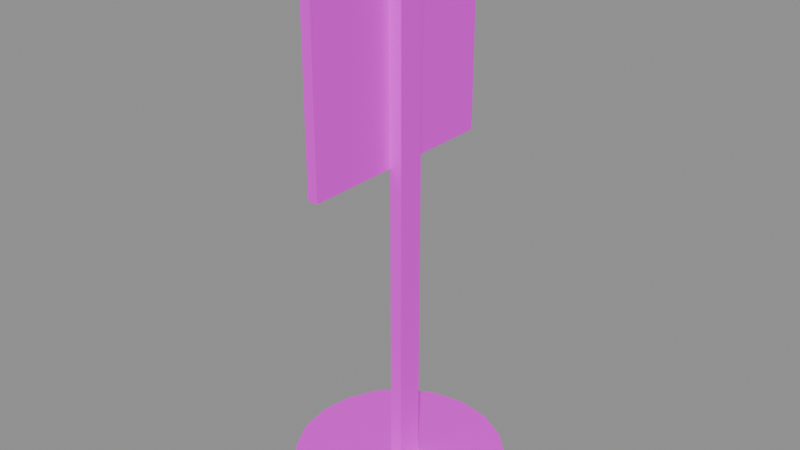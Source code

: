 # Source: SignLeft.blend  (saved by Blender 4.3.32; exported with 4.5.12 LTS)
import bpy
from mathutils import Matrix  # noqa: F401  (used for matrix-valued properties, if any)

bpy.ops.wm.read_factory_settings(use_empty=True)
scene = bpy.context.scene
scene.name = 'TempScene_SignRight'

# ---- images (referenced by path relative to the original .blend; pixels are not part of the script)
import os
ASSET_DIR = os.environ.get("B2B_ASSET_DIR", "")  # directory of the original .blend (textures are referenced by path, not embedded)
HERE = os.path.dirname(os.path.abspath(__file__))  # packed textures are extracted next to this script under _unpacked/

def load_image(name, relpath, width, height, colorspace="sRGB"):
    """Load a texture the original file referenced (path relative to the .blend, or extracted next to this script)."""
    p = next((c for c in (os.path.join(HERE, relpath), os.path.join(ASSET_DIR, relpath)) if relpath and os.path.exists(c)), "")
    if p:
        img = bpy.data.images.load(p, check_existing=True)
        img.name = name
    else:  # same state as the original file: an image datablock whose file is absent (Cycles renders it pink)
        img = bpy.data.images.new(name, width, height)
        img.source = "FILE"
        img.filepath = "//" + (relpath or name)
    img.colorspace_settings.name = colorspace
    return img
img_04_png = load_image('04.png', '04.png', 1024, 1024, 'sRGB')

# ---- materials (node trees are filled in below, after node groups)
mat_material_010 = bpy.data.materials.new('Material.010')

# ---- material node trees
mat_material_010.use_nodes = True; mat_material_010.node_tree.nodes.clear()
_N = mat_material_010.node_tree.nodes; _L = mat_material_010.node_tree.links
n0 = _N.new('ShaderNodeBsdfPrincipled'); n0.name = 'Principled BSDF'; n0.location = (10, 300)
n1 = _N.new('ShaderNodeOutputMaterial'); n1.name = 'Material Output'; n1.location = (300, 300)
n2 = _N.new('ShaderNodeTexImage'); n2.name = 'Image Texture'; n2.location = (-290, 212)
n2.image = img_04_png
_L.new(n0.outputs[0], n1.inputs[0])
_L.new(n2.outputs[0], n0.inputs[0])
n1.is_active_output = True

# ---- meshes
me_plane_007 = bpy.data.meshes.new('Plane.007')
me_plane_007.from_pydata([(0.0, -0.035, 0.11), (-3.06e-09, 0.035, 0.11), (3.06e-09, -0.035, 0.18), (0.0, 0.035, 0.18), (-0.003415, -0.035, 0.11), (-0.003415, 0.035, 0.11), (-0.003415, -0.035, 0.18), (-0.003415, 0.035, 0.18), (-7.463e-09, -0.0045, 1.49e-08), (-7.856e-09, 0.0045, 1.49e-08), (4.054e-10, -0.0045, 0.18), (1.203e-11, 0.0045, 0.18), (0.004157, -0.0045, 1.472e-08), (0.004157, 0.0045, 1.472e-08), (0.004157, -0.0045, 0.18), (0.004157, 0.0045, 0.18), (-0.035, -1.53e-09, 1.53e-09), (-0.03329, -0.01082, 1.455e-09), (-0.02832, -0.02057, 1.238e-09), (-0.02057, -0.02832, 8.993e-10), (-0.01082, -0.03329, 4.728e-10), (-2.195e-09, -0.035, 1.628e-16), (0.01082, -0.03329, -4.728e-10), (0.02057, -0.02832, -8.993e-10), (0.02832, -0.02057, -1.238e-09), (0.03329, -0.01082, -1.455e-09), (0.035, 1.53e-09, -1.53e-09), (0.03329, 0.01082, -1.455e-09), (0.02832, 0.02057, -1.238e-09), (0.02057, 0.02832, -8.993e-10), (0.01082, 0.03329, -4.728e-10), (-5.255e-09, 0.035, 1.628e-16), (-0.01082, 0.03329, 4.728e-10), (-0.02057, 0.02832, 8.993e-10), (-0.02832, 0.02057, 1.238e-09), (-0.03329, 0.01082, 1.455e-09), (-0.035, -1.53e-09, 0.005261), (-0.03329, -0.01082, 0.005261), (-0.02832, -0.02057, 0.005261), (-0.02057, -0.02832, 0.005261), (-0.01082, -0.03329, 0.005261), (-2.195e-09, -0.035, 0.005261), (0.01082, -0.03329, 0.005261), (0.02057, -0.02832, 0.005261), (0.02832, -0.02057, 0.005261), (0.03329, -0.01082, 0.005261), (0.035, 1.53e-09, 0.005261), (0.03329, 0.01082, 0.005261), (0.02832, 0.02057, 0.005261), (0.02057, 0.02832, 0.005261), (0.01082, 0.03329, 0.005261), (-5.255e-09, 0.035, 0.005261), (-0.01082, 0.03329, 0.005261), (-0.02057, 0.02832, 0.005261), (-0.02832, 0.02057, 0.005261), (-0.03329, 0.01082, 0.005261)], [], [(0, 1, 3, 2), (4, 6, 7, 5), (1, 5, 7, 3), (2, 6, 4, 0), (3, 7, 6, 2), (0, 4, 5, 1), (8, 10, 11, 9), (12, 13, 15, 14), (11, 10, 14, 15), (8, 9, 13, 12), (9, 11, 15, 13), (10, 8, 12, 14), (17, 16, 35, 34, 33, 32, 31, 30, 29, 28, 27, 26, 25, 24, 23, 22, 21, 20, 19, 18), (37, 38, 39, 40, 41, 42, 43, 44, 45, 46, 47, 48, 49, 50, 51, 52, 53, 54, 55, 36), (21, 22, 42, 41), (29, 30, 50, 49), (22, 23, 43, 42), (30, 31, 51, 50), (23, 24, 44, 43), (16, 17, 37, 36), (31, 32, 52, 51), (24, 25, 45, 44), (17, 18, 38, 37), (32, 33, 53, 52), (25, 26, 46, 45), (18, 19, 39, 38), (33, 34, 54, 53), (26, 27, 47, 46), (19, 20, 40, 39), (34, 35, 55, 54), (27, 28, 48, 47), (20, 21, 41, 40), (35, 16, 36, 55), (28, 29, 49, 48)])
_uv = me_plane_007.uv_layers.new(name='UVMap')
_uv.uv.foreach_set('vector', [0.01353, 0.99, 0.01353, 0.99, 0.01353, 0.99, 0.01353, 0.99, 0.0, 0.0, 0.0, 1.0, 1.0, 1.0, 1.0, 0.0, 0.01353, 0.99, 0.01353, 0.99, 0.01353, 0.99, 0.01353, 0.99, 0.01353, 0.99, 0.01353, 0.99, 0.01353, 0.99, 0.01353, 0.99, 0.01353, 0.99, 0.01353, 0.99, 0.01353, 0.99, 0.01353, 0.99, 0.01353, 0.99, 0.01353, 0.99, 0.01353, 0.99, 0.01353, 0.99, 0.01353, 0.99, 0.01353, 0.99, 0.01353, 0.99, 0.01353, 0.99, 0.01353, 0.99, 0.01353, 0.99, 0.01353, 0.99, 0.01353, 0.99, 0.01353, 0.99, 0.01353, 0.99, 0.01353, 0.99, 0.01353, 0.99, 0.01353, 0.99, 0.01353, 0.99, 0.01353, 0.99, 0.01353, 0.99, 0.01353, 0.99, 0.01353, 0.99, 0.01353, 0.99, 0.01353, 0.99, 0.01353, 0.99, 0.01353, 0.99, 0.01353, 0.99, 0.01353, 0.99, 0.01353, 0.99, 0.01353, 0.99, 0.01353, 0.99, 0.01353, 0.99, 0.01353, 0.99, 0.01353, 0.99, 0.01353, 0.99, 0.01353, 0.99, 0.01353, 0.99, 0.01353, 0.99, 0.01353, 0.99, 0.01353, 0.99, 0.01353, 0.99, 0.01353, 0.99, 0.01353, 0.99, 0.01353, 0.99, 0.01353, 0.99, 0.01353, 0.99, 0.01353, 0.99, 0.01353, 0.99, 0.01353, 0.99, 0.01353, 0.99, 0.01353, 0.99, 0.01353, 0.99, 0.01353, 0.99, 0.01353, 0.99, 0.01353, 0.99, 0.01353, 0.99, 0.01353, 0.99, 0.01353, 0.99, 0.01353, 0.99, 0.01353, 0.99, 0.01353, 0.99, 0.01353, 0.99, 0.01353, 0.99, 0.01353, 0.99, 0.01353, 0.99, 0.01353, 0.99, 0.01353, 0.99, 0.01353, 0.99, 0.01353, 0.99, 0.01353, 0.99, 0.01353, 0.99, 0.01353, 0.99, 0.01353, 0.99, 0.01353, 0.99, 0.01353, 0.99, 0.01353, 0.99, 0.01353, 0.99, 0.01353, 0.99, 0.01353, 0.99, 0.01353, 0.99, 0.01353, 0.99, 0.01353, 0.99, 0.01353, 0.99, 0.01353, 0.99, 0.01353, 0.99, 0.01353, 0.99, 0.01353, 0.99, 0.01353, 0.99, 0.01353, 0.99, 0.01353, 0.99, 0.01353, 0.99, 0.01353, 0.99, 0.01353, 0.99, 0.01353, 0.99, 0.01353, 0.99, 0.01353, 0.99, 0.01353, 0.99, 0.01353, 0.99, 0.01353, 0.99, 0.01353, 0.99, 0.01353, 0.99, 0.01353, 0.99, 0.01353, 0.99, 0.01353, 0.99, 0.01353, 0.99, 0.01353, 0.99, 0.01353, 0.99, 0.01353, 0.99, 0.01353, 0.99, 0.01353, 0.99, 0.01353, 0.99, 0.01353, 0.99, 0.01353, 0.99, 0.01353, 0.99, 0.01353, 0.99, 0.01353, 0.99, 0.01353, 0.99, 0.01353, 0.99, 0.01353, 0.99, 0.01353, 0.99, 0.01353, 0.99, 0.01353, 0.99, 0.01353, 0.99, 0.01353, 0.99, 0.01353, 0.99, 0.01353, 0.99, 0.01353, 0.99, 0.01353, 0.99, 0.01353, 0.99, 0.01353, 0.99, 0.01353, 0.99, 0.01353, 0.99, 0.01353, 0.99, 0.01353, 0.99, 0.01353, 0.99, 0.01353, 0.99, 0.01353, 0.99, 0.01353, 0.99, 0.01353, 0.99, 0.01353, 0.99, 0.01353, 0.99, 0.01353, 0.99, 0.01353, 0.99, 0.01353, 0.99, 0.01353, 0.99, 0.01353, 0.99, 0.01353, 0.99, 0.01353, 0.99])
me_plane_007.materials.append(mat_material_010)
me_plane_007.update()

# ---- objects
ob_signleft = bpy.data.objects.new('SignLeft', me_plane_007)

# ---- transforms, parenting, visibility, modifiers, constraints
ob_signleft.location = (0.0, 0.0, 0.0)

# ---- collection membership
scene.collection.objects.link(ob_signleft)

# ---- scene / render settings (as saved in the file)
scene.frame_start = 1; scene.frame_end = 250; scene.frame_set(1)
scene.render.engine = 'BLENDER_EEVEE_NEXT'
scene.render.image_settings.exr_codec = 'NONE'
scene.render.simplify_subdivision_render = 0
scene.render.simplify_child_particles_render = 0.0
scene.eevee.use_volume_custom_range = False
scene.eevee.use_fast_gi = False
scene.eevee.use_shadows = False
scene.view_settings.white_balance_temperature = 0.0
scene.view_settings.white_balance_tint = 0.0
scene.view_settings.white_balance_whitepoint = (2.97, 0.5193, -0.0414)
bpy.context.view_layer.update()

# ---- added for rendering (the .blend has no active camera and no usable light): camera, sun + grey world if the file has none
cam_auto = bpy.data.cameras.new('AutoCamera')
cam_auto.lens = 50.0
cam_auto.sensor_width = 36.0
cam_auto.clip_end = 1000.0
ob_auto_camera = bpy.data.objects.new('AutoCamera', cam_auto)
scene.collection.objects.link(ob_auto_camera)
ob_auto_camera.location = (0.190066, -0.228079, 0.242052)
ob_auto_camera.rotation_euler = (1.09748, -7.21219e-08, 0.694738)
scene.camera = ob_auto_camera
light_auto_sun = bpy.data.lights.new('AutoSun', 'SUN')
light_auto_sun.energy = 3.0
light_auto_sun.angle = 0.0523599
ob_auto_sun = bpy.data.objects.new('AutoSun', light_auto_sun)
scene.collection.objects.link(ob_auto_sun)
ob_auto_sun.rotation_euler = (0.872665, 0.174533, 0.523599)
if scene.world is None:
    world_auto = bpy.data.worlds.new('AutoWorld')
    world_auto.color = (0.3, 0.3, 0.3)
    scene.world = world_auto
bpy.context.view_layer.update()
